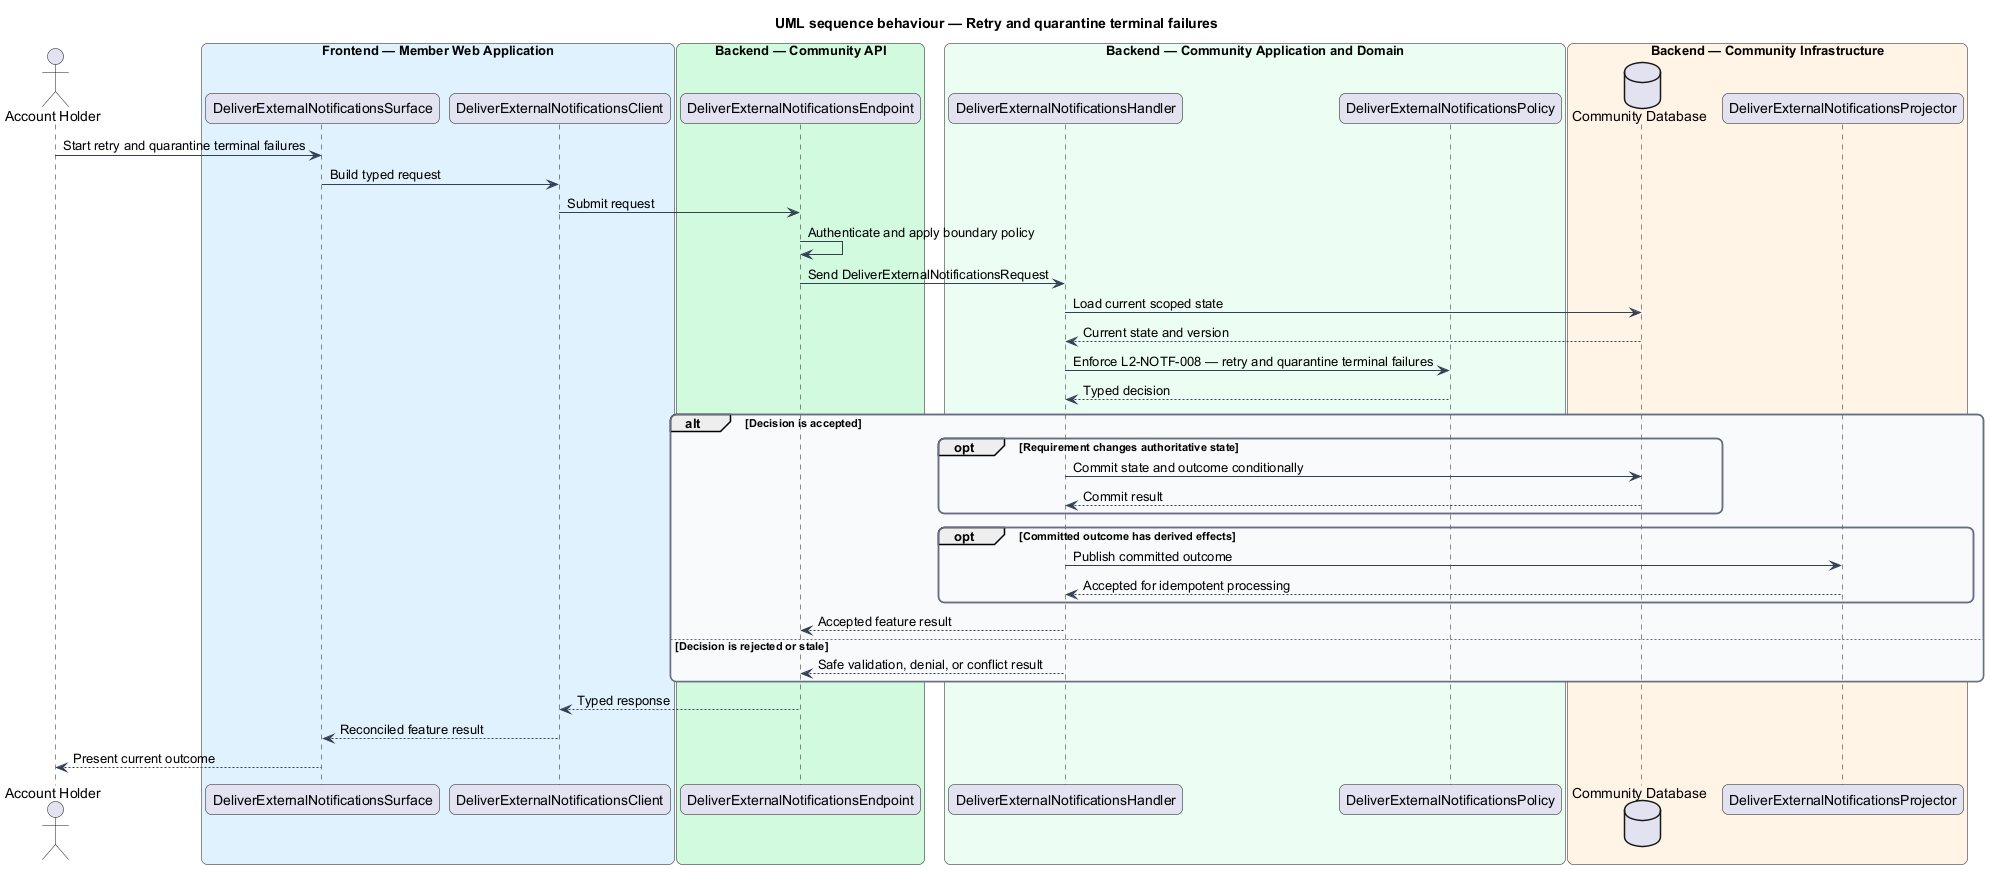

The diagram above was rendered by PlantUML. Its source (embedded in the PNG):
@startuml
title UML sequence behaviour — Retry and quarantine terminal failures
skinparam backgroundColor #FFFFFF
skinparam shadowing false
skinparam roundcorner 12
skinparam defaultFontName Arial
skinparam ArrowColor #344054
skinparam rectangle {
  BorderColor #344054
  FontColor #101828
}
skinparam package {
  BorderColor #667085
  FontColor #101828
  BackgroundColor #F9FAFB
}
actor "Account Holder" as actor
box "Frontend — Member Web Application" #E0F2FE
  participant "DeliverExternalNotificationsSurface" as surface
  participant "DeliverExternalNotificationsClient" as client
end box
box "Backend — Community API" #D1FADF
  participant "DeliverExternalNotificationsEndpoint" as endpoint
end box
box "Backend — Community Application and Domain" #ECFDF3
  participant "DeliverExternalNotificationsHandler" as handler
  participant "DeliverExternalNotificationsPolicy" as policy
end box
box "Backend — Community Infrastructure" #FFF4E5
  database "Community Database" as store
  participant "DeliverExternalNotificationsProjector" as projector
end box

actor -> surface : Start retry and quarantine terminal failures
surface -> client : Build typed request
client -> endpoint : Submit request
endpoint -> endpoint : Authenticate and apply boundary policy
endpoint -> handler : Send DeliverExternalNotificationsRequest
handler -> store : Load current scoped state
store --> handler : Current state and version
handler -> policy : Enforce L2-NOTF-008 — retry and quarantine terminal failures
policy --> handler : Typed decision
alt Decision is accepted
  opt Requirement changes authoritative state
    handler -> store : Commit state and outcome conditionally
    store --> handler : Commit result
  end
  opt Committed outcome has derived effects
    handler -> projector : Publish committed outcome
    projector --> handler : Accepted for idempotent processing
  end
  handler --> endpoint : Accepted feature result
else Decision is rejected or stale
  handler --> endpoint : Safe validation, denial, or conflict result
end
endpoint --> client : Typed response
client --> surface : Reconciled feature result
surface --> actor : Present current outcome
@enduml